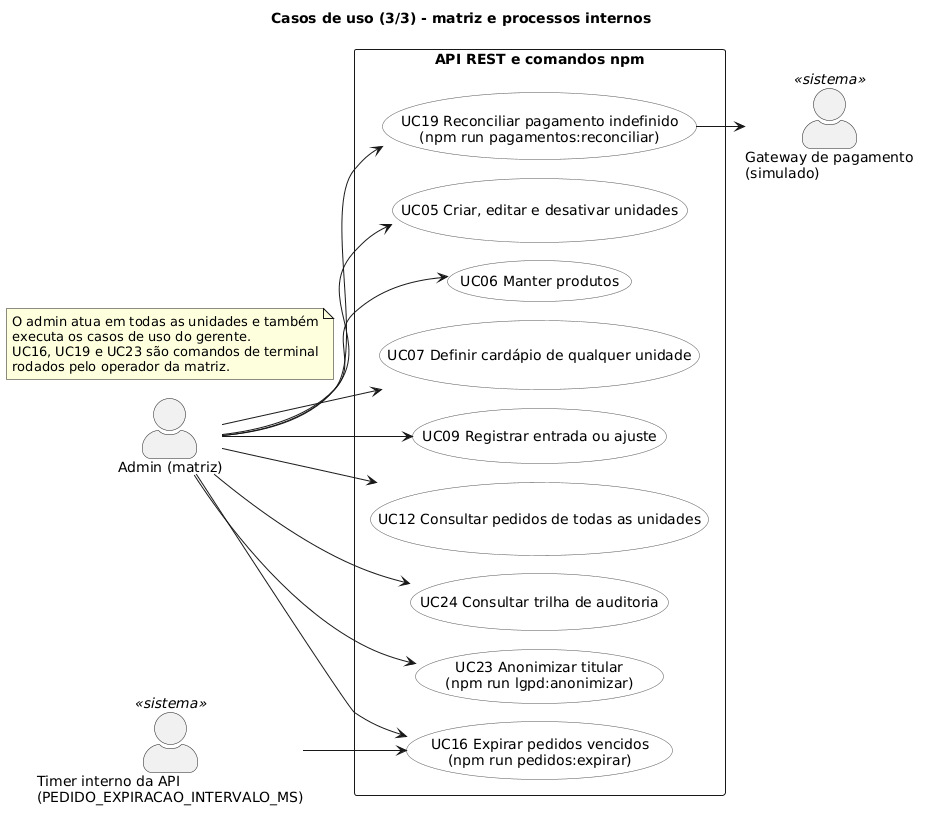

The diagram above was rendered by PlantUML. Its source (embedded in the PNG):
@startuml casos-de-uso-matriz
title Casos de uso (3/3) - matriz e processos internos
left to right direction
skinparam packageStyle rectangle
skinparam actorStyle awesome
skinparam usecase {
  BackgroundColor #FDFDFD
  BorderColor #555555
}

actor "Admin (matriz)" as Admin
actor "Timer interno da API\n(PEDIDO_EXPIRACAO_INTERVALO_MS)" as Sistema <<sistema>>
actor "Gateway de pagamento\n(simulado)" as Gateway <<sistema>>

note "O admin atua em todas as unidades e também\nexecuta os casos de uso do gerente.\nUC16, UC19 e UC23 são comandos de terminal\nrodados pelo operador da matriz." as N1

rectangle "API REST e comandos npm" {
  usecase "UC05 Criar, editar e desativar unidades" as UC05
  usecase "UC06 Manter produtos" as UC06
  usecase "UC07 Definir cardápio de qualquer unidade" as UC07
  usecase "UC09 Registrar entrada ou ajuste" as UC09
  usecase "UC12 Consultar pedidos de todas as unidades" as UC12
  usecase "UC24 Consultar trilha de auditoria" as UC24
  usecase "UC23 Anonimizar titular\n(npm run lgpd:anonimizar)" as UC23
  usecase "UC16 Expirar pedidos vencidos\n(npm run pedidos:expirar)" as UC16
  usecase "UC19 Reconciliar pagamento indefinido\n(npm run pagamentos:reconciliar)" as UC19
}

Admin --> UC05
Admin --> UC06
Admin --> UC07
Admin --> UC09
Admin --> UC12
Admin --> UC24
Admin --> UC23

Sistema --> UC16
Admin --> UC16
Admin --> UC19
UC19 --> Gateway
@enduml